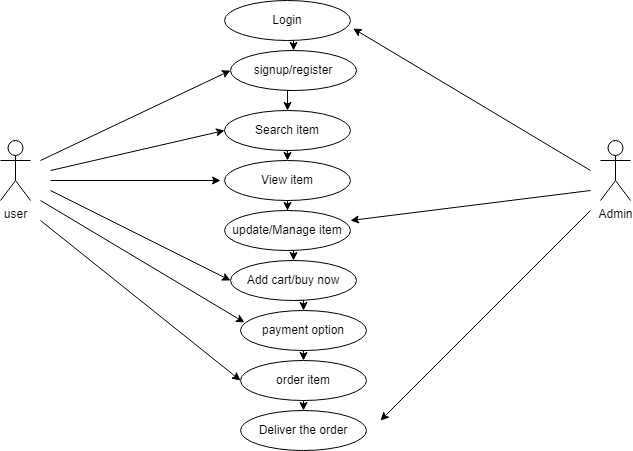

The diagram above was exported from draw.io. Its source (the exported page's mxGraphModel, read from the mxfile embedded in the PNG):
<mxGraphModel dx="782" dy="436" grid="1" gridSize="10" guides="1" tooltips="1" connect="1" arrows="1" fold="1" page="1" pageScale="1" pageWidth="827" pageHeight="1169" math="0" shadow="0">
  <root>
    <mxCell id="0" />
    <mxCell id="1" parent="0" />
    <mxCell id="JsByAuWlhGtIIKLI-q3b-1" value="user" style="shape=umlActor;verticalLabelPosition=bottom;verticalAlign=top;html=1;outlineConnect=0;" vertex="1" parent="1">
      <mxGeometry x="70" y="150" width="30" height="60" as="geometry" />
    </mxCell>
    <mxCell id="JsByAuWlhGtIIKLI-q3b-2" value="Admin" style="shape=umlActor;verticalLabelPosition=bottom;verticalAlign=top;html=1;outlineConnect=0;" vertex="1" parent="1">
      <mxGeometry x="670" y="150" width="30" height="60" as="geometry" />
    </mxCell>
    <mxCell id="JsByAuWlhGtIIKLI-q3b-25" style="edgeStyle=orthogonalEdgeStyle;rounded=0;orthogonalLoop=1;jettySize=auto;html=1;exitX=0.5;exitY=1;exitDx=0;exitDy=0;entryX=0.5;entryY=0;entryDx=0;entryDy=0;" edge="1" parent="1" source="JsByAuWlhGtIIKLI-q3b-4" target="JsByAuWlhGtIIKLI-q3b-5">
      <mxGeometry relative="1" as="geometry" />
    </mxCell>
    <mxCell id="JsByAuWlhGtIIKLI-q3b-4" value="Login" style="ellipse;whiteSpace=wrap;html=1;" vertex="1" parent="1">
      <mxGeometry x="294" y="10" width="126" height="40" as="geometry" />
    </mxCell>
    <mxCell id="JsByAuWlhGtIIKLI-q3b-26" style="edgeStyle=orthogonalEdgeStyle;rounded=0;orthogonalLoop=1;jettySize=auto;html=1;exitX=0.5;exitY=1;exitDx=0;exitDy=0;entryX=0.5;entryY=0;entryDx=0;entryDy=0;" edge="1" parent="1" source="JsByAuWlhGtIIKLI-q3b-5" target="JsByAuWlhGtIIKLI-q3b-6">
      <mxGeometry relative="1" as="geometry">
        <mxPoint x="363" y="110" as="targetPoint" />
      </mxGeometry>
    </mxCell>
    <mxCell id="JsByAuWlhGtIIKLI-q3b-5" value="signup/register&lt;span style=&quot;color: rgba(0 , 0 , 0 , 0) ; font-family: monospace ; font-size: 0px&quot;&gt;%3CmxGraphModel%3E%3Croot%3E%3CmxCell%20id%3D%220%22%2F%3E%3CmxCell%20id%3D%221%22%20parent%3D%220%22%2F%3E%3CmxCell%20id%3D%222%22%20value%3D%22Login%22%20style%3D%22ellipse%3BwhiteSpace%3Dwrap%3Bhtml%3D1%3B%22%20vertex%3D%221%22%20parent%3D%221%22%3E%3CmxGeometry%20x%3D%22294%22%20y%3D%2220%22%20width%3D%22126%22%20height%3D%2240%22%20as%3D%22geometry%22%2F%3E%3C%2FmxCell%3E%3C%2Froot%3E%3C%2FmxGraphModel%3E&lt;/span&gt;&lt;span style=&quot;color: rgba(0 , 0 , 0 , 0) ; font-family: monospace ; font-size: 0px&quot;&gt;%3CmxGraphModel%3E%3Croot%3E%3CmxCell%20id%3D%220%22%2F%3E%3CmxCell%20id%3D%221%22%20parent%3D%220%22%2F%3E%3CmxCell%20id%3D%222%22%20value%3D%22Login%22%20style%3D%22ellipse%3BwhiteSpace%3Dwrap%3Bhtml%3D1%3B%22%20vertex%3D%221%22%20parent%3D%221%22%3E%3CmxGeometry%20x%3D%22294%22%20y%3D%2220%22%20width%3D%22126%22%20height%3D%2240%22%20as%3D%22geometry%22%2F%3E%3C%2FmxCell%3E%3C%2Froot%3E%3C%2FmxGraphModel%3E&lt;/span&gt;" style="ellipse;whiteSpace=wrap;html=1;" vertex="1" parent="1">
      <mxGeometry x="300" y="60" width="126" height="40" as="geometry" />
    </mxCell>
    <mxCell id="JsByAuWlhGtIIKLI-q3b-27" style="edgeStyle=orthogonalEdgeStyle;rounded=0;orthogonalLoop=1;jettySize=auto;html=1;exitX=0.5;exitY=1;exitDx=0;exitDy=0;entryX=0.5;entryY=0;entryDx=0;entryDy=0;" edge="1" parent="1" source="JsByAuWlhGtIIKLI-q3b-6" target="JsByAuWlhGtIIKLI-q3b-7">
      <mxGeometry relative="1" as="geometry" />
    </mxCell>
    <mxCell id="JsByAuWlhGtIIKLI-q3b-6" value="Search item" style="ellipse;whiteSpace=wrap;html=1;" vertex="1" parent="1">
      <mxGeometry x="294" y="120" width="126" height="40" as="geometry" />
    </mxCell>
    <mxCell id="JsByAuWlhGtIIKLI-q3b-28" style="edgeStyle=orthogonalEdgeStyle;rounded=0;orthogonalLoop=1;jettySize=auto;html=1;exitX=0.5;exitY=1;exitDx=0;exitDy=0;" edge="1" parent="1" source="JsByAuWlhGtIIKLI-q3b-7" target="JsByAuWlhGtIIKLI-q3b-8">
      <mxGeometry relative="1" as="geometry" />
    </mxCell>
    <mxCell id="JsByAuWlhGtIIKLI-q3b-7" value="View item" style="ellipse;whiteSpace=wrap;html=1;" vertex="1" parent="1">
      <mxGeometry x="294" y="170" width="126" height="40" as="geometry" />
    </mxCell>
    <mxCell id="JsByAuWlhGtIIKLI-q3b-29" style="edgeStyle=orthogonalEdgeStyle;rounded=0;orthogonalLoop=1;jettySize=auto;html=1;exitX=0.5;exitY=1;exitDx=0;exitDy=0;entryX=0.5;entryY=0;entryDx=0;entryDy=0;" edge="1" parent="1" source="JsByAuWlhGtIIKLI-q3b-8" target="JsByAuWlhGtIIKLI-q3b-9">
      <mxGeometry relative="1" as="geometry" />
    </mxCell>
    <mxCell id="JsByAuWlhGtIIKLI-q3b-8" value="update/Manage item" style="ellipse;whiteSpace=wrap;html=1;" vertex="1" parent="1">
      <mxGeometry x="294" y="220" width="126" height="40" as="geometry" />
    </mxCell>
    <mxCell id="JsByAuWlhGtIIKLI-q3b-30" style="edgeStyle=orthogonalEdgeStyle;rounded=0;orthogonalLoop=1;jettySize=auto;html=1;exitX=0.5;exitY=1;exitDx=0;exitDy=0;entryX=0.5;entryY=0;entryDx=0;entryDy=0;" edge="1" parent="1" source="JsByAuWlhGtIIKLI-q3b-9" target="JsByAuWlhGtIIKLI-q3b-22">
      <mxGeometry relative="1" as="geometry" />
    </mxCell>
    <mxCell id="JsByAuWlhGtIIKLI-q3b-9" value="Add cart/buy now&lt;span style=&quot;color: rgba(0 , 0 , 0 , 0) ; font-family: monospace ; font-size: 0px&quot;&gt;%3CmxGraphModel%3E%3Croot%3E%3CmxCell%20id%3D%220%22%2F%3E%3CmxCell%20id%3D%221%22%20parent%3D%220%22%2F%3E%3CmxCell%20id%3D%222%22%20value%3D%22Login%22%20style%3D%22ellipse%3BwhiteSpace%3Dwrap%3Bhtml%3D1%3B%22%20vertex%3D%221%22%20parent%3D%221%22%3E%3CmxGeometry%20x%3D%22294%22%20y%3D%2220%22%20width%3D%22126%22%20height%3D%2240%22%20as%3D%22geometry%22%2F%3E%3C%2FmxCell%3E%3C%2Froot%3E%3C%2FmxGraphModel%3E&lt;/span&gt;" style="ellipse;whiteSpace=wrap;html=1;" vertex="1" parent="1">
      <mxGeometry x="300" y="270" width="126" height="40" as="geometry" />
    </mxCell>
    <mxCell id="JsByAuWlhGtIIKLI-q3b-32" style="edgeStyle=orthogonalEdgeStyle;rounded=0;orthogonalLoop=1;jettySize=auto;html=1;exitX=0.5;exitY=1;exitDx=0;exitDy=0;entryX=0.5;entryY=0;entryDx=0;entryDy=0;" edge="1" parent="1" source="JsByAuWlhGtIIKLI-q3b-11" target="JsByAuWlhGtIIKLI-q3b-12">
      <mxGeometry relative="1" as="geometry" />
    </mxCell>
    <mxCell id="JsByAuWlhGtIIKLI-q3b-11" value="order item" style="ellipse;whiteSpace=wrap;html=1;" vertex="1" parent="1">
      <mxGeometry x="310" y="370" width="126" height="40" as="geometry" />
    </mxCell>
    <mxCell id="JsByAuWlhGtIIKLI-q3b-12" value="Deliver the order" style="ellipse;whiteSpace=wrap;html=1;" vertex="1" parent="1">
      <mxGeometry x="310" y="420" width="126" height="40" as="geometry" />
    </mxCell>
    <mxCell id="JsByAuWlhGtIIKLI-q3b-13" value="" style="endArrow=classic;html=1;rounded=0;entryX=0;entryY=0.5;entryDx=0;entryDy=0;" edge="1" parent="1" target="JsByAuWlhGtIIKLI-q3b-5">
      <mxGeometry width="50" height="50" relative="1" as="geometry">
        <mxPoint x="110" y="170" as="sourcePoint" />
        <mxPoint x="160" y="170" as="targetPoint" />
      </mxGeometry>
    </mxCell>
    <mxCell id="JsByAuWlhGtIIKLI-q3b-14" value="" style="endArrow=classic;html=1;rounded=0;entryX=0;entryY=0.5;entryDx=0;entryDy=0;" edge="1" parent="1" target="JsByAuWlhGtIIKLI-q3b-6">
      <mxGeometry width="50" height="50" relative="1" as="geometry">
        <mxPoint x="120" y="180" as="sourcePoint" />
        <mxPoint x="304" y="110" as="targetPoint" />
      </mxGeometry>
    </mxCell>
    <mxCell id="JsByAuWlhGtIIKLI-q3b-15" value="" style="endArrow=classic;html=1;rounded=0;" edge="1" parent="1">
      <mxGeometry width="50" height="50" relative="1" as="geometry">
        <mxPoint x="120" y="190" as="sourcePoint" />
        <mxPoint x="290" y="190" as="targetPoint" />
      </mxGeometry>
    </mxCell>
    <mxCell id="JsByAuWlhGtIIKLI-q3b-16" value="" style="endArrow=classic;html=1;rounded=0;entryX=1.021;entryY=0.7;entryDx=0;entryDy=0;entryPerimeter=0;" edge="1" parent="1" target="JsByAuWlhGtIIKLI-q3b-4">
      <mxGeometry width="50" height="50" relative="1" as="geometry">
        <mxPoint x="660" y="180" as="sourcePoint" />
        <mxPoint x="324" y="130" as="targetPoint" />
      </mxGeometry>
    </mxCell>
    <mxCell id="JsByAuWlhGtIIKLI-q3b-17" value="" style="endArrow=classic;html=1;rounded=0;entryX=1;entryY=0.25;entryDx=0;entryDy=0;entryPerimeter=0;" edge="1" parent="1" target="JsByAuWlhGtIIKLI-q3b-8">
      <mxGeometry width="50" height="50" relative="1" as="geometry">
        <mxPoint x="660" y="200" as="sourcePoint" />
        <mxPoint x="430" y="240" as="targetPoint" />
      </mxGeometry>
    </mxCell>
    <mxCell id="JsByAuWlhGtIIKLI-q3b-18" value="" style="endArrow=classic;html=1;rounded=0;" edge="1" parent="1">
      <mxGeometry width="50" height="50" relative="1" as="geometry">
        <mxPoint x="660" y="220" as="sourcePoint" />
        <mxPoint x="450" y="430" as="targetPoint" />
      </mxGeometry>
    </mxCell>
    <mxCell id="JsByAuWlhGtIIKLI-q3b-19" value="" style="endArrow=classic;html=1;rounded=0;entryX=0;entryY=0.5;entryDx=0;entryDy=0;" edge="1" parent="1" target="JsByAuWlhGtIIKLI-q3b-9">
      <mxGeometry width="50" height="50" relative="1" as="geometry">
        <mxPoint x="120" y="200" as="sourcePoint" />
        <mxPoint x="290" y="300" as="targetPoint" />
      </mxGeometry>
    </mxCell>
    <mxCell id="JsByAuWlhGtIIKLI-q3b-31" style="edgeStyle=orthogonalEdgeStyle;rounded=0;orthogonalLoop=1;jettySize=auto;html=1;exitX=0.5;exitY=1;exitDx=0;exitDy=0;entryX=0.5;entryY=0;entryDx=0;entryDy=0;" edge="1" parent="1" source="JsByAuWlhGtIIKLI-q3b-22" target="JsByAuWlhGtIIKLI-q3b-11">
      <mxGeometry relative="1" as="geometry" />
    </mxCell>
    <mxCell id="JsByAuWlhGtIIKLI-q3b-22" value="payment option&lt;span style=&quot;color: rgba(0 , 0 , 0 , 0) ; font-family: monospace ; font-size: 0px&quot;&gt;%3CmxGraphModel%3E%3Croot%3E%3CmxCell%20id%3D%220%22%2F%3E%3CmxCell%20id%3D%221%22%20parent%3D%220%22%2F%3E%3CmxCell%20id%3D%222%22%20value%3D%22Login%22%20style%3D%22ellipse%3BwhiteSpace%3Dwrap%3Bhtml%3D1%3B%22%20vertex%3D%221%22%20parent%3D%221%22%3E%3CmxGeometry%20x%3D%22294%22%20y%3D%2220%22%20width%3D%22126%22%20height%3D%2240%22%20as%3D%22geometry%22%2F%3E%3C%2FmxCell%3E%3C%2Froot%3E%3C%2FmxGraphModel%3E&lt;/span&gt;" style="ellipse;whiteSpace=wrap;html=1;" vertex="1" parent="1">
      <mxGeometry x="310" y="320" width="126" height="40" as="geometry" />
    </mxCell>
    <mxCell id="JsByAuWlhGtIIKLI-q3b-23" value="" style="endArrow=classic;html=1;rounded=0;entryX=0.032;entryY=0.3;entryDx=0;entryDy=0;entryPerimeter=0;" edge="1" parent="1" target="JsByAuWlhGtIIKLI-q3b-22">
      <mxGeometry width="50" height="50" relative="1" as="geometry">
        <mxPoint x="110" y="210" as="sourcePoint" />
        <mxPoint x="310" y="300" as="targetPoint" />
      </mxGeometry>
    </mxCell>
    <mxCell id="JsByAuWlhGtIIKLI-q3b-24" value="" style="endArrow=classic;html=1;rounded=0;entryX=0;entryY=0.5;entryDx=0;entryDy=0;" edge="1" parent="1" target="JsByAuWlhGtIIKLI-q3b-11">
      <mxGeometry width="50" height="50" relative="1" as="geometry">
        <mxPoint x="110" y="230" as="sourcePoint" />
        <mxPoint x="320" y="310" as="targetPoint" />
      </mxGeometry>
    </mxCell>
  </root>
</mxGraphModel>